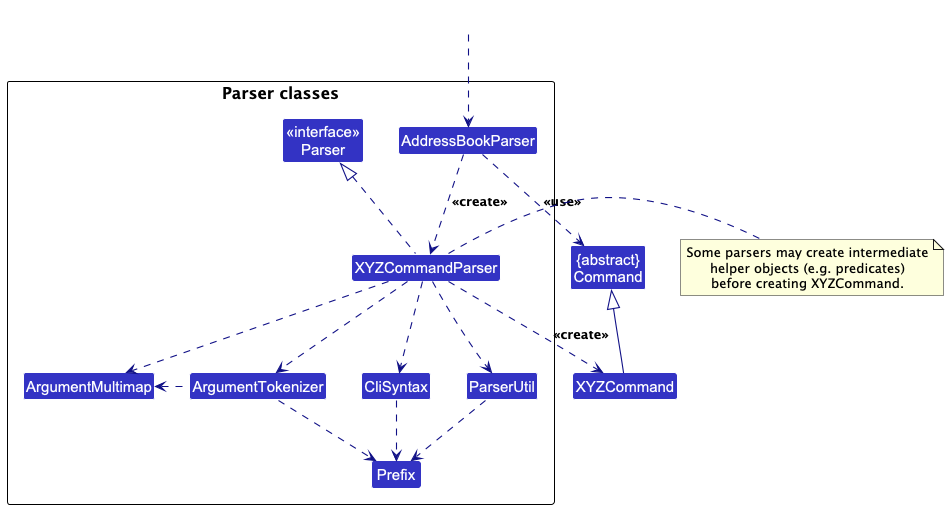

The diagram above was rendered by PlantUML. Its source (embedded in the PNG):
@startuml
!include style.puml
skinparam arrowThickness 1.1
skinparam arrowColor LOGIC_COLOR_T4
skinparam classBackgroundColor LOGIC_COLOR

Class "{abstract}\nCommand" as Command
Class XYZCommand

package "Parser classes"{
Class "<<interface>>\nParser" as Parser
Class AddressBookParser
Class XYZCommandParser
Class CliSyntax
Class ParserUtil
Class ArgumentMultimap
Class ArgumentTokenizer
Class Prefix
}

Class HiddenOutside #FFFFFF
HiddenOutside ..> AddressBookParser

AddressBookParser .down.> XYZCommandParser: <<create>>

XYZCommandParser ..> XYZCommand : <<create>>
AddressBookParser ..> Command : <<use>>
XYZCommandParser .up.|> Parser
XYZCommandParser ..> ArgumentMultimap
XYZCommandParser ..> ArgumentTokenizer
ArgumentTokenizer .left.> ArgumentMultimap
XYZCommandParser ..> CliSyntax
CliSyntax ..> Prefix
XYZCommandParser ..> ParserUtil
ParserUtil .down.> Prefix
ArgumentTokenizer .down.> Prefix
XYZCommand -up-|> Command

note right of XYZCommandParser
Some parsers may create intermediate
helper objects (e.g. predicates)
before creating XYZCommand.
end note

@enduml